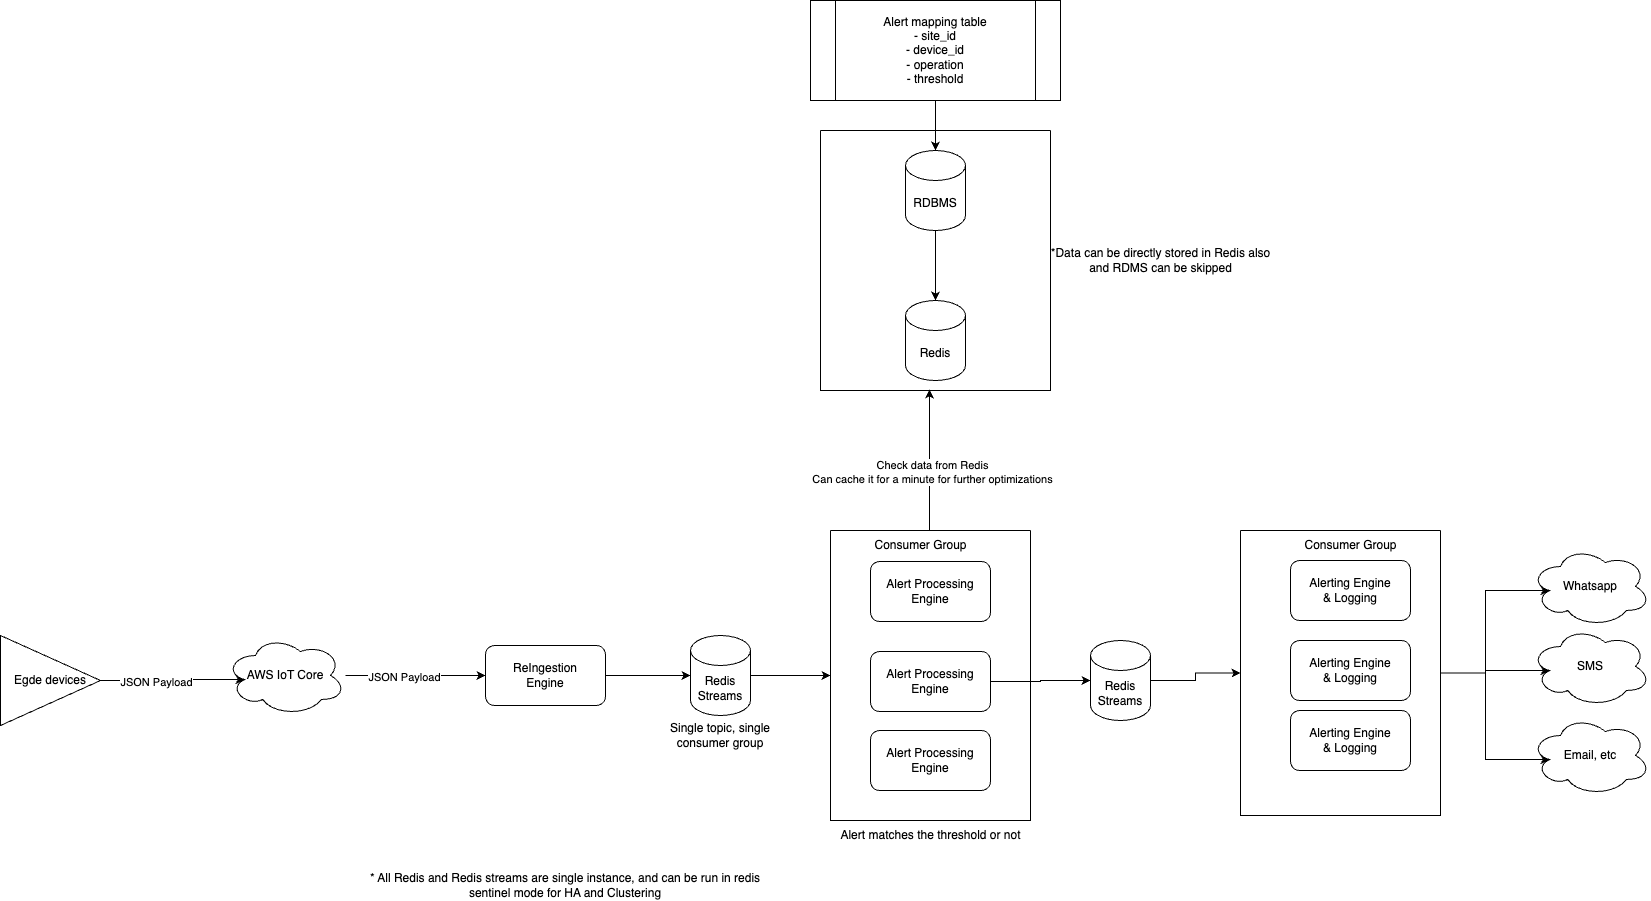

The diagram above was exported from draw.io. Its source (the exported page's mxGraphModel, read from the mxfile embedded in the PNG):
<mxGraphModel dx="2234" dy="1986" grid="1" gridSize="10" guides="1" tooltips="1" connect="1" arrows="1" fold="1" page="1" pageScale="1" pageWidth="850" pageHeight="1100" math="0" shadow="0">
  <root>
    <mxCell id="0" />
    <mxCell id="1" parent="0" />
    <mxCell id="Z3IcJrjvTpaVVDvdQXDf-1" value="Alert mapping table&lt;br&gt;- site_id&lt;br&gt;- device_id&lt;br&gt;- operation&lt;br&gt;- threshold" style="shape=process;whiteSpace=wrap;html=1;backgroundOutline=1;" parent="1" vertex="1">
      <mxGeometry x="730" y="-90" width="250" height="100" as="geometry" />
    </mxCell>
    <mxCell id="Z3IcJrjvTpaVVDvdQXDf-2" value="RDBMS" style="shape=cylinder3;whiteSpace=wrap;html=1;boundedLbl=1;backgroundOutline=1;size=15;" parent="1" vertex="1">
      <mxGeometry x="825" y="60" width="60" height="80" as="geometry" />
    </mxCell>
    <mxCell id="Z3IcJrjvTpaVVDvdQXDf-3" style="edgeStyle=orthogonalEdgeStyle;rounded=0;orthogonalLoop=1;jettySize=auto;html=1;entryX=0.5;entryY=0;entryDx=0;entryDy=0;entryPerimeter=0;" parent="1" source="Z3IcJrjvTpaVVDvdQXDf-1" target="Z3IcJrjvTpaVVDvdQXDf-2" edge="1">
      <mxGeometry relative="1" as="geometry" />
    </mxCell>
    <mxCell id="Z3IcJrjvTpaVVDvdQXDf-4" value="Redis" style="shape=cylinder3;whiteSpace=wrap;html=1;boundedLbl=1;backgroundOutline=1;size=15;" parent="1" vertex="1">
      <mxGeometry x="825" y="210" width="60" height="80" as="geometry" />
    </mxCell>
    <mxCell id="Z3IcJrjvTpaVVDvdQXDf-5" style="edgeStyle=orthogonalEdgeStyle;rounded=0;orthogonalLoop=1;jettySize=auto;html=1;entryX=0.5;entryY=0;entryDx=0;entryDy=0;entryPerimeter=0;" parent="1" source="Z3IcJrjvTpaVVDvdQXDf-2" target="Z3IcJrjvTpaVVDvdQXDf-4" edge="1">
      <mxGeometry relative="1" as="geometry" />
    </mxCell>
    <mxCell id="Z3IcJrjvTpaVVDvdQXDf-6" value="" style="swimlane;startSize=0;" parent="1" vertex="1">
      <mxGeometry x="740" y="40" width="230" height="260" as="geometry" />
    </mxCell>
    <mxCell id="Z3IcJrjvTpaVVDvdQXDf-7" value="*Data can be directly stored in Redis also &lt;br&gt;and RDMS can be skipped" style="text;html=1;align=center;verticalAlign=middle;resizable=0;points=[];autosize=1;strokeColor=none;fillColor=none;" parent="1" vertex="1">
      <mxGeometry x="960" y="150" width="240" height="40" as="geometry" />
    </mxCell>
    <mxCell id="Z3IcJrjvTpaVVDvdQXDf-8" value="Egde devices" style="triangle;whiteSpace=wrap;html=1;" parent="1" vertex="1">
      <mxGeometry x="-80" y="545" width="100" height="90" as="geometry" />
    </mxCell>
    <mxCell id="Z3IcJrjvTpaVVDvdQXDf-26" style="edgeStyle=orthogonalEdgeStyle;rounded=0;orthogonalLoop=1;jettySize=auto;html=1;entryX=0;entryY=0.5;entryDx=0;entryDy=0;" parent="1" source="Z3IcJrjvTpaVVDvdQXDf-9" target="Z3IcJrjvTpaVVDvdQXDf-11" edge="1">
      <mxGeometry relative="1" as="geometry" />
    </mxCell>
    <mxCell id="Z3IcJrjvTpaVVDvdQXDf-31" value="JSON Payload" style="edgeLabel;html=1;align=center;verticalAlign=middle;resizable=0;points=[];" parent="Z3IcJrjvTpaVVDvdQXDf-26" connectable="0" vertex="1">
      <mxGeometry x="-0.1765" y="-1" relative="1" as="geometry">
        <mxPoint as="offset" />
      </mxGeometry>
    </mxCell>
    <mxCell id="Z3IcJrjvTpaVVDvdQXDf-9" value="AWS IoT Core" style="ellipse;shape=cloud;whiteSpace=wrap;html=1;" parent="1" vertex="1">
      <mxGeometry x="145" y="545" width="120" height="80" as="geometry" />
    </mxCell>
    <mxCell id="Z3IcJrjvTpaVVDvdQXDf-10" style="edgeStyle=orthogonalEdgeStyle;rounded=0;orthogonalLoop=1;jettySize=auto;html=1;entryX=0.16;entryY=0.55;entryDx=0;entryDy=0;entryPerimeter=0;" parent="1" source="Z3IcJrjvTpaVVDvdQXDf-8" target="Z3IcJrjvTpaVVDvdQXDf-9" edge="1">
      <mxGeometry relative="1" as="geometry" />
    </mxCell>
    <mxCell id="Z3IcJrjvTpaVVDvdQXDf-30" value="JSON Payload" style="edgeLabel;html=1;align=center;verticalAlign=middle;resizable=0;points=[];" parent="Z3IcJrjvTpaVVDvdQXDf-10" connectable="0" vertex="1">
      <mxGeometry x="-0.2491" y="-1" relative="1" as="geometry">
        <mxPoint as="offset" />
      </mxGeometry>
    </mxCell>
    <mxCell id="Z3IcJrjvTpaVVDvdQXDf-25" style="edgeStyle=orthogonalEdgeStyle;rounded=0;orthogonalLoop=1;jettySize=auto;html=1;" parent="1" source="Z3IcJrjvTpaVVDvdQXDf-11" target="Z3IcJrjvTpaVVDvdQXDf-12" edge="1">
      <mxGeometry relative="1" as="geometry" />
    </mxCell>
    <mxCell id="Z3IcJrjvTpaVVDvdQXDf-11" value="ReIngestion&lt;br&gt;Engine" style="rounded=1;whiteSpace=wrap;html=1;" parent="1" vertex="1">
      <mxGeometry x="405" y="555" width="120" height="60" as="geometry" />
    </mxCell>
    <mxCell id="Z3IcJrjvTpaVVDvdQXDf-37" style="edgeStyle=orthogonalEdgeStyle;rounded=0;orthogonalLoop=1;jettySize=auto;html=1;entryX=0;entryY=0.5;entryDx=0;entryDy=0;" parent="1" source="Z3IcJrjvTpaVVDvdQXDf-12" target="Z3IcJrjvTpaVVDvdQXDf-34" edge="1">
      <mxGeometry relative="1" as="geometry" />
    </mxCell>
    <mxCell id="Z3IcJrjvTpaVVDvdQXDf-12" value="Redis&lt;br&gt;Streams" style="shape=cylinder3;whiteSpace=wrap;html=1;boundedLbl=1;backgroundOutline=1;size=15;" parent="1" vertex="1">
      <mxGeometry x="610" y="545" width="60" height="80" as="geometry" />
    </mxCell>
    <mxCell id="Z3IcJrjvTpaVVDvdQXDf-13" value="Alert Processing&lt;br&gt;Engine" style="rounded=1;whiteSpace=wrap;html=1;" parent="1" vertex="1">
      <mxGeometry x="790" y="561" width="120" height="60" as="geometry" />
    </mxCell>
    <mxCell id="Z3IcJrjvTpaVVDvdQXDf-41" style="edgeStyle=orthogonalEdgeStyle;rounded=0;orthogonalLoop=1;jettySize=auto;html=1;entryX=0;entryY=0.5;entryDx=0;entryDy=0;" parent="1" source="Z3IcJrjvTpaVVDvdQXDf-14" target="Z3IcJrjvTpaVVDvdQXDf-40" edge="1">
      <mxGeometry relative="1" as="geometry" />
    </mxCell>
    <mxCell id="Z3IcJrjvTpaVVDvdQXDf-14" value="Redis&lt;br&gt;Streams" style="shape=cylinder3;whiteSpace=wrap;html=1;boundedLbl=1;backgroundOutline=1;size=15;" parent="1" vertex="1">
      <mxGeometry x="1010" y="550" width="60" height="80" as="geometry" />
    </mxCell>
    <mxCell id="Z3IcJrjvTpaVVDvdQXDf-15" value="Alerting Engine&lt;br&gt;&amp;amp; Logging" style="rounded=1;whiteSpace=wrap;html=1;" parent="1" vertex="1">
      <mxGeometry x="1210" y="550" width="120" height="60" as="geometry" />
    </mxCell>
    <mxCell id="Z3IcJrjvTpaVVDvdQXDf-16" value="Whatsapp" style="ellipse;shape=cloud;whiteSpace=wrap;html=1;" parent="1" vertex="1">
      <mxGeometry x="1450" y="456" width="120" height="80" as="geometry" />
    </mxCell>
    <mxCell id="Z3IcJrjvTpaVVDvdQXDf-17" value="SMS" style="ellipse;shape=cloud;whiteSpace=wrap;html=1;" parent="1" vertex="1">
      <mxGeometry x="1450" y="536" width="120" height="80" as="geometry" />
    </mxCell>
    <mxCell id="Z3IcJrjvTpaVVDvdQXDf-18" value="Email, etc" style="ellipse;shape=cloud;whiteSpace=wrap;html=1;" parent="1" vertex="1">
      <mxGeometry x="1450" y="625" width="120" height="80" as="geometry" />
    </mxCell>
    <mxCell id="Z3IcJrjvTpaVVDvdQXDf-23" style="edgeStyle=orthogonalEdgeStyle;rounded=0;orthogonalLoop=1;jettySize=auto;html=1;entryX=0;entryY=0.5;entryDx=0;entryDy=0;entryPerimeter=0;" parent="1" source="Z3IcJrjvTpaVVDvdQXDf-13" target="Z3IcJrjvTpaVVDvdQXDf-14" edge="1">
      <mxGeometry relative="1" as="geometry" />
    </mxCell>
    <mxCell id="Z3IcJrjvTpaVVDvdQXDf-27" value="* All Redis and Redis streams are single instance, and can be run in redis sentinel mode for HA and Clustering" style="text;html=1;strokeColor=none;fillColor=none;align=center;verticalAlign=middle;whiteSpace=wrap;rounded=0;" parent="1" vertex="1">
      <mxGeometry x="285" y="780" width="400" height="30" as="geometry" />
    </mxCell>
    <mxCell id="Z3IcJrjvTpaVVDvdQXDf-33" value="Single topic, single consumer group" style="text;html=1;strokeColor=none;fillColor=none;align=center;verticalAlign=middle;whiteSpace=wrap;rounded=0;" parent="1" vertex="1">
      <mxGeometry x="580" y="630" width="120" height="30" as="geometry" />
    </mxCell>
    <mxCell id="Z3IcJrjvTpaVVDvdQXDf-34" value="" style="swimlane;startSize=0;" parent="1" vertex="1">
      <mxGeometry x="750" y="440" width="200" height="290" as="geometry" />
    </mxCell>
    <mxCell id="Z3IcJrjvTpaVVDvdQXDf-35" value="Alert Processing&lt;br&gt;Engine" style="rounded=1;whiteSpace=wrap;html=1;" parent="Z3IcJrjvTpaVVDvdQXDf-34" vertex="1">
      <mxGeometry x="40" y="200" width="120" height="60" as="geometry" />
    </mxCell>
    <mxCell id="Z3IcJrjvTpaVVDvdQXDf-36" value="Alert Processing&lt;br&gt;Engine" style="rounded=1;whiteSpace=wrap;html=1;" parent="Z3IcJrjvTpaVVDvdQXDf-34" vertex="1">
      <mxGeometry x="40" y="31" width="120" height="60" as="geometry" />
    </mxCell>
    <mxCell id="Z3IcJrjvTpaVVDvdQXDf-45" value="Consumer Group" style="text;html=1;align=center;verticalAlign=middle;resizable=0;points=[];autosize=1;strokeColor=none;fillColor=none;" parent="Z3IcJrjvTpaVVDvdQXDf-34" vertex="1">
      <mxGeometry x="30" width="120" height="30" as="geometry" />
    </mxCell>
    <mxCell id="Z3IcJrjvTpaVVDvdQXDf-40" value="" style="swimlane;startSize=0;" parent="1" vertex="1">
      <mxGeometry x="1160" y="440" width="200" height="285" as="geometry" />
    </mxCell>
    <mxCell id="Z3IcJrjvTpaVVDvdQXDf-38" value="Alerting Engine&lt;br&gt;&amp;amp; Logging" style="rounded=1;whiteSpace=wrap;html=1;" parent="Z3IcJrjvTpaVVDvdQXDf-40" vertex="1">
      <mxGeometry x="50" y="30" width="120" height="60" as="geometry" />
    </mxCell>
    <mxCell id="Z3IcJrjvTpaVVDvdQXDf-39" value="Alerting Engine&lt;br&gt;&amp;amp; Logging" style="rounded=1;whiteSpace=wrap;html=1;" parent="Z3IcJrjvTpaVVDvdQXDf-40" vertex="1">
      <mxGeometry x="50" y="180" width="120" height="60" as="geometry" />
    </mxCell>
    <mxCell id="Z3IcJrjvTpaVVDvdQXDf-46" value="Consumer Group" style="text;html=1;align=center;verticalAlign=middle;resizable=0;points=[];autosize=1;strokeColor=none;fillColor=none;" parent="Z3IcJrjvTpaVVDvdQXDf-40" vertex="1">
      <mxGeometry x="50" width="120" height="30" as="geometry" />
    </mxCell>
    <mxCell id="Z3IcJrjvTpaVVDvdQXDf-42" style="edgeStyle=orthogonalEdgeStyle;rounded=0;orthogonalLoop=1;jettySize=auto;html=1;entryX=0.16;entryY=0.55;entryDx=0;entryDy=0;entryPerimeter=0;" parent="1" source="Z3IcJrjvTpaVVDvdQXDf-40" target="Z3IcJrjvTpaVVDvdQXDf-16" edge="1">
      <mxGeometry relative="1" as="geometry" />
    </mxCell>
    <mxCell id="Z3IcJrjvTpaVVDvdQXDf-43" style="edgeStyle=orthogonalEdgeStyle;rounded=0;orthogonalLoop=1;jettySize=auto;html=1;entryX=0.16;entryY=0.55;entryDx=0;entryDy=0;entryPerimeter=0;" parent="1" source="Z3IcJrjvTpaVVDvdQXDf-40" target="Z3IcJrjvTpaVVDvdQXDf-17" edge="1">
      <mxGeometry relative="1" as="geometry" />
    </mxCell>
    <mxCell id="Z3IcJrjvTpaVVDvdQXDf-44" style="edgeStyle=orthogonalEdgeStyle;rounded=0;orthogonalLoop=1;jettySize=auto;html=1;entryX=0.16;entryY=0.55;entryDx=0;entryDy=0;entryPerimeter=0;" parent="1" source="Z3IcJrjvTpaVVDvdQXDf-40" target="Z3IcJrjvTpaVVDvdQXDf-18" edge="1">
      <mxGeometry relative="1" as="geometry" />
    </mxCell>
    <mxCell id="Z3IcJrjvTpaVVDvdQXDf-47" style="edgeStyle=orthogonalEdgeStyle;rounded=0;orthogonalLoop=1;jettySize=auto;html=1;entryX=0.5;entryY=1;entryDx=0;entryDy=0;entryPerimeter=0;" parent="1" edge="1">
      <mxGeometry relative="1" as="geometry">
        <mxPoint x="849" y="440" as="sourcePoint" />
        <mxPoint x="849" y="299" as="targetPoint" />
      </mxGeometry>
    </mxCell>
    <mxCell id="Z3IcJrjvTpaVVDvdQXDf-48" value="Check data from Redis&lt;br&gt;Can cache it for a minute for further optimizations" style="edgeLabel;html=1;align=center;verticalAlign=middle;resizable=0;points=[];" parent="Z3IcJrjvTpaVVDvdQXDf-47" connectable="0" vertex="1">
      <mxGeometry x="-0.1631" y="-2" relative="1" as="geometry">
        <mxPoint as="offset" />
      </mxGeometry>
    </mxCell>
    <mxCell id="Z3IcJrjvTpaVVDvdQXDf-49" value="Alert matches the threshold or not" style="text;html=1;align=center;verticalAlign=middle;resizable=0;points=[];autosize=1;strokeColor=none;fillColor=none;" parent="1" vertex="1">
      <mxGeometry x="750" y="730" width="200" height="30" as="geometry" />
    </mxCell>
  </root>
</mxGraphModel>